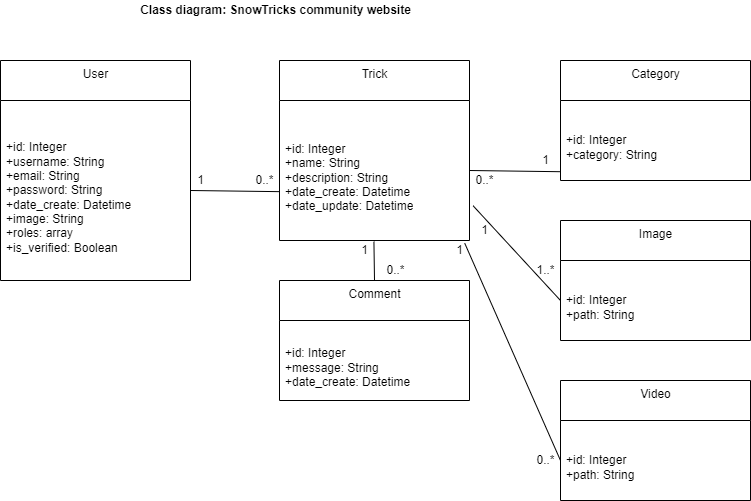

The diagram above was exported from draw.io. Its source (the exported page's mxGraphModel, read from the mxfile embedded in the PNG):
<mxGraphModel dx="868" dy="450" grid="1" gridSize="10" guides="1" tooltips="1" connect="1" arrows="1" fold="1" page="1" pageScale="1" pageWidth="827" pageHeight="1169" math="0" shadow="0">
  <root>
    <mxCell id="4Avr_CcA2iVhhT_DqW0C-0" />
    <mxCell id="4Avr_CcA2iVhhT_DqW0C-1" parent="4Avr_CcA2iVhhT_DqW0C-0" />
    <mxCell id="ew5Bpo_MjMqbywZSizm4-0" value="&lt;b&gt;Class diagram: SnowTricks community website&lt;/b&gt;" style="text;html=1;align=center;verticalAlign=middle;resizable=0;points=[];autosize=1;strokeColor=none;" parent="4Avr_CcA2iVhhT_DqW0C-1" vertex="1">
      <mxGeometry x="170" y="20" width="290" height="20" as="geometry" />
    </mxCell>
    <mxCell id="ew5Bpo_MjMqbywZSizm4-1" value="User" style="swimlane;fontStyle=0;align=center;verticalAlign=top;childLayout=stackLayout;horizontal=1;startSize=40;horizontalStack=0;resizeParent=1;resizeParentMax=0;resizeLast=0;collapsible=0;marginBottom=0;html=1;" parent="4Avr_CcA2iVhhT_DqW0C-1" vertex="1">
      <mxGeometry x="40" y="80" width="190" height="220" as="geometry" />
    </mxCell>
    <mxCell id="ew5Bpo_MjMqbywZSizm4-2" value="&lt;br&gt;+id: Integer&lt;br&gt;+username: String&lt;br&gt;+email: String&lt;br&gt;+password: String&lt;br&gt;+date_create: Datetime&lt;br&gt;+image: String&lt;br&gt;+roles: array&lt;br&gt;+is_verified: Boolean" style="text;html=1;strokeColor=none;fillColor=none;align=left;verticalAlign=middle;spacingLeft=4;spacingRight=4;overflow=hidden;rotatable=0;points=[[0,0.5],[1,0.5]];portConstraint=eastwest;" parent="ew5Bpo_MjMqbywZSizm4-1" vertex="1">
      <mxGeometry y="40" width="190" height="180" as="geometry" />
    </mxCell>
    <mxCell id="ew5Bpo_MjMqbywZSizm4-3" value="Trick" style="swimlane;fontStyle=0;align=center;verticalAlign=top;childLayout=stackLayout;horizontal=1;startSize=40;horizontalStack=0;resizeParent=1;resizeParentMax=0;resizeLast=0;collapsible=0;marginBottom=0;html=1;" parent="4Avr_CcA2iVhhT_DqW0C-1" vertex="1">
      <mxGeometry x="319" y="80" width="190" height="180" as="geometry" />
    </mxCell>
    <mxCell id="ew5Bpo_MjMqbywZSizm4-4" value="&lt;br&gt;+id: Integer&lt;br&gt;+name: String&lt;br&gt;+description: String&lt;br&gt;+date_create: Datetime&lt;br&gt;+date_update: Datetime" style="text;html=1;strokeColor=none;fillColor=none;align=left;verticalAlign=middle;spacingLeft=4;spacingRight=4;overflow=hidden;rotatable=0;points=[[0,0.5],[1,0.5]];portConstraint=eastwest;" parent="ew5Bpo_MjMqbywZSizm4-3" vertex="1">
      <mxGeometry y="40" width="190" height="140" as="geometry" />
    </mxCell>
    <mxCell id="ew5Bpo_MjMqbywZSizm4-17" style="edgeStyle=none;html=1;exitX=0.5;exitY=0;exitDx=0;exitDy=0;entryX=0.497;entryY=1.008;entryDx=0;entryDy=0;entryPerimeter=0;endArrow=none;endFill=0;" parent="4Avr_CcA2iVhhT_DqW0C-1" source="ew5Bpo_MjMqbywZSizm4-5" target="ew5Bpo_MjMqbywZSizm4-4" edge="1">
      <mxGeometry relative="1" as="geometry" />
    </mxCell>
    <mxCell id="ew5Bpo_MjMqbywZSizm4-5" value="Comment" style="swimlane;fontStyle=0;align=center;verticalAlign=top;childLayout=stackLayout;horizontal=1;startSize=40;horizontalStack=0;resizeParent=1;resizeParentMax=0;resizeLast=0;collapsible=0;marginBottom=0;html=1;" parent="4Avr_CcA2iVhhT_DqW0C-1" vertex="1">
      <mxGeometry x="319" y="300" width="190" height="120" as="geometry" />
    </mxCell>
    <mxCell id="ew5Bpo_MjMqbywZSizm4-6" value="&lt;br&gt;+id: Integer&lt;br&gt;+message: String&lt;br&gt;+date_create: Datetime" style="text;html=1;strokeColor=none;fillColor=none;align=left;verticalAlign=middle;spacingLeft=4;spacingRight=4;overflow=hidden;rotatable=0;points=[[0,0.5],[1,0.5]];portConstraint=eastwest;" parent="ew5Bpo_MjMqbywZSizm4-5" vertex="1">
      <mxGeometry y="40" width="190" height="80" as="geometry" />
    </mxCell>
    <mxCell id="ew5Bpo_MjMqbywZSizm4-7" value="Category" style="swimlane;fontStyle=0;align=center;verticalAlign=top;childLayout=stackLayout;horizontal=1;startSize=40;horizontalStack=0;resizeParent=1;resizeParentMax=0;resizeLast=0;collapsible=0;marginBottom=0;html=1;" parent="4Avr_CcA2iVhhT_DqW0C-1" vertex="1">
      <mxGeometry x="600" y="80" width="190" height="120" as="geometry" />
    </mxCell>
    <mxCell id="ew5Bpo_MjMqbywZSizm4-8" value="&lt;br&gt;+id: Integer&lt;br&gt;+category: String" style="text;html=1;strokeColor=none;fillColor=none;align=left;verticalAlign=middle;spacingLeft=4;spacingRight=4;overflow=hidden;rotatable=0;points=[[0,0.5],[1,0.5]];portConstraint=eastwest;" parent="ew5Bpo_MjMqbywZSizm4-7" vertex="1">
      <mxGeometry y="40" width="190" height="80" as="geometry" />
    </mxCell>
    <mxCell id="ew5Bpo_MjMqbywZSizm4-9" value="Image" style="swimlane;fontStyle=0;align=center;verticalAlign=top;childLayout=stackLayout;horizontal=1;startSize=40;horizontalStack=0;resizeParent=1;resizeParentMax=0;resizeLast=0;collapsible=0;marginBottom=0;html=1;" parent="4Avr_CcA2iVhhT_DqW0C-1" vertex="1">
      <mxGeometry x="600" y="240" width="190" height="120" as="geometry" />
    </mxCell>
    <mxCell id="ew5Bpo_MjMqbywZSizm4-10" value="&lt;br&gt;+id: Integer&lt;br&gt;+path: String" style="text;html=1;strokeColor=none;fillColor=none;align=left;verticalAlign=middle;spacingLeft=4;spacingRight=4;overflow=hidden;rotatable=0;points=[[0,0.5],[1,0.5]];portConstraint=eastwest;" parent="ew5Bpo_MjMqbywZSizm4-9" vertex="1">
      <mxGeometry y="40" width="190" height="80" as="geometry" />
    </mxCell>
    <mxCell id="ew5Bpo_MjMqbywZSizm4-11" value="Video" style="swimlane;fontStyle=0;align=center;verticalAlign=top;childLayout=stackLayout;horizontal=1;startSize=40;horizontalStack=0;resizeParent=1;resizeParentMax=0;resizeLast=0;collapsible=0;marginBottom=0;html=1;" parent="4Avr_CcA2iVhhT_DqW0C-1" vertex="1">
      <mxGeometry x="600" y="400" width="190" height="120" as="geometry" />
    </mxCell>
    <mxCell id="ew5Bpo_MjMqbywZSizm4-12" value="&lt;br&gt;+id: Integer&lt;br&gt;+path: String" style="text;html=1;strokeColor=none;fillColor=none;align=left;verticalAlign=middle;spacingLeft=4;spacingRight=4;overflow=hidden;rotatable=0;points=[[0,0.5],[1,0.5]];portConstraint=eastwest;" parent="ew5Bpo_MjMqbywZSizm4-11" vertex="1">
      <mxGeometry y="40" width="190" height="80" as="geometry" />
    </mxCell>
    <mxCell id="ew5Bpo_MjMqbywZSizm4-14" style="edgeStyle=none;html=1;exitX=1;exitY=0.5;exitDx=0;exitDy=0;entryX=-0.003;entryY=0.651;entryDx=0;entryDy=0;entryPerimeter=0;endArrow=none;endFill=0;" parent="4Avr_CcA2iVhhT_DqW0C-1" source="ew5Bpo_MjMqbywZSizm4-2" target="ew5Bpo_MjMqbywZSizm4-4" edge="1">
      <mxGeometry relative="1" as="geometry" />
    </mxCell>
    <mxCell id="ew5Bpo_MjMqbywZSizm4-15" value="1" style="text;html=1;align=center;verticalAlign=middle;resizable=0;points=[];autosize=1;strokeColor=none;" parent="4Avr_CcA2iVhhT_DqW0C-1" vertex="1">
      <mxGeometry x="230" y="190" width="20" height="20" as="geometry" />
    </mxCell>
    <mxCell id="ew5Bpo_MjMqbywZSizm4-16" value="0..*" style="text;html=1;align=center;verticalAlign=middle;resizable=0;points=[];autosize=1;strokeColor=none;" parent="4Avr_CcA2iVhhT_DqW0C-1" vertex="1">
      <mxGeometry x="289" y="190" width="30" height="20" as="geometry" />
    </mxCell>
    <mxCell id="ew5Bpo_MjMqbywZSizm4-18" value="0..*" style="text;html=1;align=center;verticalAlign=middle;resizable=0;points=[];autosize=1;strokeColor=none;" parent="4Avr_CcA2iVhhT_DqW0C-1" vertex="1">
      <mxGeometry x="420" y="280" width="30" height="20" as="geometry" />
    </mxCell>
    <mxCell id="ew5Bpo_MjMqbywZSizm4-19" value="1" style="text;html=1;align=center;verticalAlign=middle;resizable=0;points=[];autosize=1;strokeColor=none;" parent="4Avr_CcA2iVhhT_DqW0C-1" vertex="1">
      <mxGeometry x="394" y="260" width="20" height="20" as="geometry" />
    </mxCell>
    <mxCell id="ew5Bpo_MjMqbywZSizm4-20" style="edgeStyle=none;html=1;exitX=1;exitY=0.5;exitDx=0;exitDy=0;entryX=-0.003;entryY=0.89;entryDx=0;entryDy=0;entryPerimeter=0;endArrow=none;endFill=0;" parent="4Avr_CcA2iVhhT_DqW0C-1" source="ew5Bpo_MjMqbywZSizm4-4" target="ew5Bpo_MjMqbywZSizm4-8" edge="1">
      <mxGeometry relative="1" as="geometry" />
    </mxCell>
    <mxCell id="ew5Bpo_MjMqbywZSizm4-21" value="1" style="text;html=1;align=center;verticalAlign=middle;resizable=0;points=[];autosize=1;strokeColor=none;" parent="4Avr_CcA2iVhhT_DqW0C-1" vertex="1">
      <mxGeometry x="575" y="170" width="20" height="20" as="geometry" />
    </mxCell>
    <mxCell id="ew5Bpo_MjMqbywZSizm4-22" value="0..*" style="text;html=1;align=center;verticalAlign=middle;resizable=0;points=[];autosize=1;strokeColor=none;" parent="4Avr_CcA2iVhhT_DqW0C-1" vertex="1">
      <mxGeometry x="509" y="190" width="30" height="20" as="geometry" />
    </mxCell>
    <mxCell id="ew5Bpo_MjMqbywZSizm4-23" style="edgeStyle=none;html=1;exitX=0;exitY=0.5;exitDx=0;exitDy=0;endArrow=none;endFill=0;entryX=1.019;entryY=0.752;entryDx=0;entryDy=0;entryPerimeter=0;" parent="4Avr_CcA2iVhhT_DqW0C-1" source="ew5Bpo_MjMqbywZSizm4-10" target="ew5Bpo_MjMqbywZSizm4-4" edge="1">
      <mxGeometry relative="1" as="geometry" />
    </mxCell>
    <mxCell id="ew5Bpo_MjMqbywZSizm4-24" value="1" style="text;html=1;align=center;verticalAlign=middle;resizable=0;points=[];autosize=1;strokeColor=none;" parent="4Avr_CcA2iVhhT_DqW0C-1" vertex="1">
      <mxGeometry x="514" y="240" width="20" height="20" as="geometry" />
    </mxCell>
    <mxCell id="ew5Bpo_MjMqbywZSizm4-25" value="1..*" style="text;html=1;align=center;verticalAlign=middle;resizable=0;points=[];autosize=1;strokeColor=none;" parent="4Avr_CcA2iVhhT_DqW0C-1" vertex="1">
      <mxGeometry x="570" y="280" width="30" height="20" as="geometry" />
    </mxCell>
    <mxCell id="ew5Bpo_MjMqbywZSizm4-26" style="edgeStyle=none;html=1;exitX=0;exitY=0.5;exitDx=0;exitDy=0;entryX=0.975;entryY=1.02;entryDx=0;entryDy=0;entryPerimeter=0;endArrow=none;endFill=0;" parent="4Avr_CcA2iVhhT_DqW0C-1" source="ew5Bpo_MjMqbywZSizm4-12" target="ew5Bpo_MjMqbywZSizm4-4" edge="1">
      <mxGeometry relative="1" as="geometry" />
    </mxCell>
    <mxCell id="ew5Bpo_MjMqbywZSizm4-27" value="0..*" style="text;html=1;align=center;verticalAlign=middle;resizable=0;points=[];autosize=1;strokeColor=none;" parent="4Avr_CcA2iVhhT_DqW0C-1" vertex="1">
      <mxGeometry x="570" y="470" width="30" height="20" as="geometry" />
    </mxCell>
    <mxCell id="ew5Bpo_MjMqbywZSizm4-28" value="1" style="text;html=1;align=center;verticalAlign=middle;resizable=0;points=[];autosize=1;strokeColor=none;" parent="4Avr_CcA2iVhhT_DqW0C-1" vertex="1">
      <mxGeometry x="489" y="260" width="20" height="20" as="geometry" />
    </mxCell>
  </root>
</mxGraphModel>